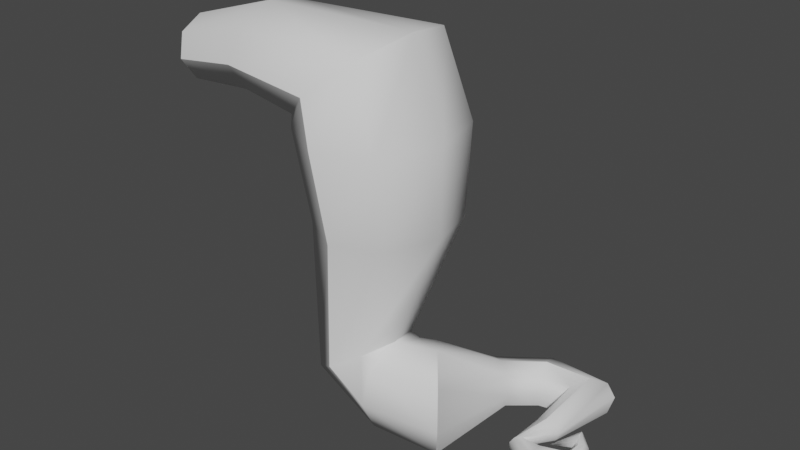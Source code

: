 # Source: WURZEL2.blend  (saved by Blender 2.80.75; exported with 4.5.12 LTS)
import bpy
from mathutils import Matrix  # noqa: F401  (used for matrix-valued properties, if any)

bpy.ops.wm.read_factory_settings(use_empty=True)
scene = bpy.context.scene
scene.name = 'Scene'

# ---- collections
col_collection = bpy.data.collections.new('Collection'); scene.collection.children.link(col_collection)

# ---- node groups
ng_auto_smooth = bpy.data.node_groups.new('Auto Smooth', 'GeometryNodeTree')
_s = ng_auto_smooth.interface.new_socket(name='Geometry', in_out='OUTPUT', socket_type='NodeSocketGeometry')
_s = ng_auto_smooth.interface.new_socket(name='Geometry', in_out='INPUT', socket_type='NodeSocketGeometry')
_s = ng_auto_smooth.interface.new_socket(name='Angle', in_out='INPUT', socket_type='NodeSocketFloat')
_s.subtype = 'ANGLE'
_s.min_value = 0.0
_s.max_value = 3.142
ng_auto_smooth.is_modifier = True
_N = ng_auto_smooth.nodes; _L = ng_auto_smooth.links
n0 = _N.new('NodeGroupOutput'); n0.name = 'Group Output'; n0.location = (480, -100)
n1 = _N.new('NodeGroupInput'); n1.name = 'Group Input'; n1.location = (-420, -300)
n2 = _N.new('NodeGroupInput'); n2.name = 'Group Input.001'; n2.location = (-60, -100)
n3 = _N.new('GeometryNodeSetShadeSmooth'); n3.name = 'Set Shade Smooth'; n3.location = (120, -100)
n3.domain = 'EDGE'
n4 = _N.new('GeometryNodeSetShadeSmooth'); n4.name = 'Set Shade Smooth.001'; n4.location = (300, -100)
n5 = _N.new('GeometryNodeInputMeshEdgeAngle'); n5.name = 'Edge Angle'; n5.location = (-420, -220)
n6 = _N.new('GeometryNodeInputEdgeSmooth'); n6.name = 'Is Edge Smooth'; n6.location = (-60, -160)
n7 = _N.new('GeometryNodeInputShadeSmooth'); n7.name = 'Is Face Smooth'; n7.location = (-240, -340)
n8 = _N.new('FunctionNodeBooleanMath'); n8.name = 'Boolean Math'; n8.location = (-60, -220)
n9 = _N.new('FunctionNodeCompare'); n9.name = 'Compare'; n9.location = (-240, -180)
n9.operation = 'LESS_EQUAL'
_L.new(n5.outputs[0], n9.inputs[0])
_L.new(n4.outputs[0], n0.inputs[0])
_L.new(n1.outputs[1], n9.inputs[1])
_L.new(n9.outputs[0], n8.inputs[0])
_L.new(n7.outputs[0], n8.inputs[1])
_L.new(n2.outputs[0], n3.inputs[0])
_L.new(n6.outputs[0], n3.inputs[1])
_L.new(n3.outputs[0], n4.inputs[0])
_L.new(n8.outputs[0], n3.inputs[2])
n0.is_active_output = True

# ---- world
world_world = bpy.data.worlds.new('World'); scene.world = world_world
world_world.use_nodes = True; world_world.node_tree.nodes.clear()
_N = world_world.node_tree.nodes; _L = world_world.node_tree.links
n0 = _N.new('ShaderNodeOutputWorld'); n0.name = 'World Output'; n0.location = (300, 300)
n1 = _N.new('ShaderNodeBackground'); n1.name = 'Background'; n1.location = (10, 300)
n1.inputs[0].default_value = (0.05088, 0.05088, 0.05088, 1.0)
_L.new(n1.outputs[0], n0.inputs[0])
n0.is_active_output = True
world_world.color = (0.05088, 0.05088, 0.05088)
world_world.use_sun_shadow = False
world_world.sun_shadow_jitter_overblur = 0.0

# ---- meshes
me_cylinder_002 = bpy.data.meshes.new('Cylinder.002')
me_cylinder_002.from_pydata([(1.192, -0.6404, 2.724), (0.6422, 0.03226, 3.151), (0.05749, 0.7379, 2.839), (-0.2197, 1.063, 1.97), (-0.027, 0.8174, 1.054), (0.5227, 0.1447, 0.6266), (1.107, -0.561, 0.9387), (1.385, -0.8862, 1.807), (0.9516, 2.411, 1.32), (0.6114, 2.637, 1.525), (0.2403, 2.875, 1.375), (0.063, 2.992, 0.9574), (0.1796, 2.922, 0.5165), (0.5329, 2.678, 0.311), (0.9045, 2.435, 0.4612), (1.062, 2.328, 0.8791), (1.498, 2.968, 1.286), (1.434, 3.333, 1.491), (1.344, 3.764, 1.341), (1.305, 3.979, 0.923), (1.357, 3.904, 0.4822), (1.409, 3.456, 0.2766), (1.493, 2.988, 0.4268), (1.503, 2.85, 0.8447), (2.276, 3.125, 1.285), (2.592, 3.399, 1.491), (2.924, 3.69, 1.341), (3.076, 3.828, 0.9227), (2.961, 3.732, 0.4819), (2.645, 3.458, 0.2763), (2.313, 3.167, 0.4265), (2.161, 3.029, 0.8444), (3.586, 1.792, 0.7273), (3.508, 1.695, 0.6244), (3.4, 1.577, 0.6389), (3.326, 1.505, 0.7623), (3.328, 1.523, 0.9223), (3.405, 1.619, 1.025), (3.513, 1.738, 1.011), (3.588, 1.809, 0.8873), (2.238, 1.753, 1.07), (2.449, 1.789, 1.176), (2.671, 1.83, 1.099), (2.775, 1.85, 0.8844), (2.699, 1.838, 0.6584), (2.487, 1.801, 0.553), (2.265, 1.761, 0.63), (2.162, 1.741, 0.8443), (2.088, 0.8684, 0.8903), (2.167, 0.9357, 1.014), (2.281, 1.049, 1.028), (2.363, 1.141, 0.9253), (2.366, 1.158, 0.7653), (2.288, 1.091, 0.642), (2.174, 0.9781, 0.6275), (2.091, 0.8859, 0.7303), (2.886, 0.3054, 1.021), (2.905, 0.4908, 1.243), (2.914, 0.7798, 1.269), (2.907, 1.003, 1.084), (2.889, 1.03, 0.7954), (2.87, 0.8441, 0.5729), (2.862, 0.5551, 0.5468), (2.868, 0.332, 0.7323), (3.759, 1.317, 0.8465), (3.618, 1.303, 1.015), (3.401, 1.266, 1.035), (3.236, 1.228, 0.8944), (3.219, 1.211, 0.6753), (3.36, 1.225, 0.5064), (3.576, 1.261, 0.4866), (3.741, 1.299, 0.6274), (3.265, 2.089, 0.8124), (3.295, 1.969, 0.7096), (3.325, 1.812, 0.7241), (3.337, 1.709, 0.8474), (3.324, 1.721, 1.007), (3.294, 1.841, 1.11), (3.264, 1.999, 1.096), (3.252, 2.101, 0.9724), (2.728, 1.565, 0.7194), (-0.3594, -1.039, 2.776), (-0.2497, 0.525, 2.877), (-0.2299, 0.8997, 2.114), (-0.2555, 0.6267, 1.309), (-0.3116, -0.1341, 0.9342), (-0.3653, -0.9371, 1.208), (-0.3851, -1.312, 1.971), (-0.6489, -1.039, 2.995), (-0.3034, -0.278, 3.151), (-0.5045, 0.525, 2.957), (-1.134, 0.8997, 2.527), (-1.824, 0.6267, 2.111), (-2.17, -0.1341, 1.955), (-1.969, -0.9371, 2.149), (-1.339, -1.312, 2.579), (0.3636, -1.465, 6.08), (0.9028, -0.278, 6.08), (0.5889, 0.975, 6.08), (-0.3941, 1.56, 6.08), (-1.471, 1.134, 6.08), (-2.01, -0.05355, 6.08), (-1.696, -1.306, 6.08), (-0.7128, -1.891, 6.08), (0.3258, -1.645, 8.161), (0.9466, -0.278, 8.161), (0.5853, 1.164, 8.161), (-0.5465, 1.838, 8.161), (-1.786, 1.347, 8.161), (-2.045, -1.462, 8.161), (-0.9134, -2.135, 8.161), (0.1653, -0.2657, 10.31), (-0.1118, 1.039, 10.08), (-0.9799, 1.649, 9.355), (-2.406, -0.0319, 8.161), (-2.129, -1.337, 8.393), (-0.3108, -1.502, 9.915), (-1.93, 1.205, 8.56), (-1.261, -1.946, 9.119), (-3.744, -0.2385, 10.22), (-3.744, 0.7631, 10.01), (-3.744, -1.187, 9.855), (-3.744, -1.528, 9.13), (-3.744, 1.23, 9.344), (-3.744, 0.8899, 8.619), (-3.744, -0.05909, 8.255), (-3.744, -1.061, 8.467), (-5.871, -1.032, 8.668), (-6.08, -0.2062, 9.492), (-6.039, 0.435, 9.332), (-5.773, 0.5162, 8.282), (-5.744, -0.7326, 8.167), (-6.01, -0.8138, 9.217), (-5.912, 0.7342, 8.831), (-5.703, -0.09136, 8.007)], [], [(3, 2, 10, 11), (1, 0, 8, 9), (6, 5, 13, 14), (4, 3, 11, 12), (2, 1, 9, 10), (0, 7, 15, 8), (7, 6, 14, 15), (5, 4, 12, 13), (15, 14, 22, 23), (13, 12, 20, 21), (11, 10, 18, 19), (9, 8, 16, 17), (14, 13, 21, 22), (12, 11, 19, 20), (10, 9, 17, 18), (8, 15, 23, 16), (20, 19, 27, 28), (18, 17, 25, 26), (16, 23, 31, 24), (23, 22, 30, 31), (21, 20, 28, 29), (19, 18, 26, 27), (17, 16, 24, 25), (22, 21, 29, 30), (30, 46, 47, 31), (28, 44, 45, 29), (26, 42, 43, 27), (24, 40, 41, 25), (71, 70, 33, 32), (29, 45, 46, 30), (27, 43, 44, 28), (25, 41, 42, 26), (65, 64, 39, 38), (68, 67, 36, 35), (64, 71, 32, 39), (67, 66, 37, 36), (70, 69, 34, 33), (66, 65, 38, 37), (32, 33, 73, 72), (69, 68, 35, 34), (40, 47, 55, 48), (47, 46, 54, 55), (45, 44, 52, 53), (43, 42, 50, 51), (41, 40, 48, 49), (46, 45, 53, 54), (44, 43, 51, 52), (42, 41, 49, 50), (54, 53, 61, 62), (52, 51, 59, 60), (50, 49, 57, 58), (48, 55, 63, 56), (55, 54, 62, 63), (53, 52, 60, 61), (51, 50, 58, 59), (49, 48, 56, 57), (57, 56, 64, 65), (62, 61, 69, 70), (60, 59, 67, 68), (58, 57, 65, 66), (56, 63, 71, 64), (63, 62, 70, 71), (61, 60, 68, 69), (59, 58, 66, 67), (31, 47, 40, 24), (34, 35, 75, 74), (36, 37, 77, 76), (38, 39, 79, 78), (39, 32, 72, 79), (33, 34, 74, 73), (35, 36, 76, 75), (37, 38, 78, 77), (76, 77, 80), (78, 79, 80), (79, 72, 80), (73, 74, 80), (75, 76, 80), (77, 78, 80), (72, 73, 80), (74, 75, 80), (6, 7, 87, 86), (4, 5, 85, 84), (2, 3, 83, 82), (0, 1, 89, 81), (5, 6, 86, 85), (3, 4, 84, 83), (1, 2, 82, 89), (7, 0, 81, 87), (81, 89, 88), (85, 86, 94, 93), (83, 84, 92, 91), (89, 82, 90), (87, 81, 88, 95), (86, 87, 95, 94), (84, 85, 93, 92), (82, 83, 91, 90), (94, 95, 103, 102), (92, 93, 101, 100), (90, 91, 99, 98), (88, 89, 97, 96), (93, 94, 102, 101), (91, 92, 100, 99), (89, 90, 98, 97), (95, 88, 96, 103), (99, 100, 108, 107), (97, 98, 106, 105), (103, 96, 104, 110), (102, 103, 110, 109), (100, 101, 114, 108), (98, 99, 107, 106), (96, 97, 105, 104), (101, 102, 109, 114), (114, 109, 115), (107, 108, 117, 113), (105, 106, 112, 111), (110, 104, 116, 118), (109, 110, 118, 115), (108, 114, 117), (106, 107, 113, 112), (104, 105, 111, 116), (115, 126, 125, 114), (115, 118, 122, 126), (114, 125, 124, 117), (117, 124, 123, 113), (113, 123, 120, 112), (124, 125, 134, 130), (124, 130, 133, 123), (123, 133, 129, 120), (119, 120, 129, 128), (119, 128, 132, 121), (116, 111, 119, 121), (116, 121, 122, 118), (111, 112, 120, 119), (125, 126, 131, 134), (126, 122, 127, 131), (122, 121, 132, 127), (132, 128, 131, 127), (128, 129, 134, 131), (129, 133, 130, 134)])
me_cylinder_002.polygons.foreach_set('use_smooth', [True] * 139)
_uv = me_cylinder_002.uv_layers.new(name='UVMap')
_uv.uv.foreach_set('vector', [0.3557, 0.4759, 0.3922, 0.4373, 0.3838, 0.577, 0.3656, 0.5872, 0.2091, 0.4903, 0.2284, 0.4868, 0.2501, 0.6197, 0.2237, 0.621, 0.2589, 0.4927, 0.2791, 0.4998, 0.3272, 0.6049, 0.3044, 0.6111, 0.3161, 0.5003, 0.3557, 0.4759, 0.3656, 0.5872, 0.3476, 0.597, 0.1876, 0.5089, 0.2091, 0.4903, 0.2237, 0.621, 0.2033, 0.6268, 0.2284, 0.4868, 0.2441, 0.4887, 0.2776, 0.6161, 0.2501, 0.6197, 0.2441, 0.4887, 0.2589, 0.4927, 0.3044, 0.6111, 0.2776, 0.6161, 0.2791, 0.4998, 0.3161, 0.5003, 0.3476, 0.597, 0.3272, 0.6049, 0.2776, 0.6161, 0.3044, 0.6111, 0.3194, 0.662, 0.2894, 0.6662, 0.3272, 0.6049, 0.3476, 0.597, 0.3705, 0.6549, 0.347, 0.6589, 0.3656, 0.5872, 0.3838, 0.577, 0.4097, 0.638, 0.3897, 0.6468, 0.2237, 0.621, 0.2501, 0.6197, 0.2582, 0.6738, 0.2342, 0.681, 0.3044, 0.6111, 0.3272, 0.6049, 0.347, 0.6589, 0.3194, 0.662, 0.3476, 0.597, 0.3656, 0.5872, 0.3897, 0.6468, 0.3705, 0.6549, 0.2033, 0.6268, 0.2237, 0.621, 0.2342, 0.681, 0.2109, 0.6851, 0.2501, 0.6197, 0.2776, 0.6161, 0.2894, 0.6662, 0.2582, 0.6738, 0.3705, 0.6549, 0.3897, 0.6468, 0.4108, 0.7136, 0.3922, 0.7143, 0.2109, 0.6851, 0.2342, 0.681, 0.2306, 0.7555, 0.208, 0.7669, 0.2582, 0.6738, 0.2894, 0.6662, 0.3058, 0.7301, 0.2607, 0.7436, 0.2894, 0.6662, 0.3194, 0.662, 0.3483, 0.7209, 0.3058, 0.7301, 0.347, 0.6589, 0.3705, 0.6549, 0.3922, 0.7143, 0.3733, 0.7162, 0.3897, 0.6468, 0.4097, 0.638, 0.4342, 0.7127, 0.4108, 0.7136, 0.2342, 0.681, 0.2582, 0.6738, 0.2607, 0.7436, 0.2306, 0.7555, 0.3194, 0.662, 0.347, 0.6589, 0.3733, 0.7162, 0.3483, 0.7209, 0.3483, 0.7209, 0.3551, 0.8189, 0.3399, 0.8252, 0.3058, 0.7301, 0.3922, 0.7143, 0.3806, 0.8079, 0.3676, 0.8127, 0.3733, 0.7162, 0.4342, 0.7127, 0.405, 0.811, 0.3937, 0.8075, 0.4108, 0.7136, 0.2607, 0.7436, 0.3242, 0.8294, 0.3093, 0.8331, 0.2306, 0.7555, 0.363, 0.9411, 0.3684, 0.9375, 0.3723, 0.9545, 0.3665, 0.9585, 0.3733, 0.7162, 0.3676, 0.8127, 0.3551, 0.8189, 0.3483, 0.7209, 0.4108, 0.7136, 0.3937, 0.8075, 0.3806, 0.8079, 0.3922, 0.7143, 0.2306, 0.7555, 0.3093, 0.8331, 0.2961, 0.8389, 0.208, 0.7669, 0.3477, 0.9438, 0.3557, 0.9435, 0.36, 0.9614, 0.3525, 0.9637, 0.3825, 0.9276, 0.3954, 0.9296, 0.3952, 0.9492, 0.3861, 0.9469, 0.3557, 0.9435, 0.363, 0.9411, 0.3665, 0.9585, 0.36, 0.9614, 0.3954, 0.9296, 0.405, 0.9365, 0.4024, 0.9542, 0.3952, 0.9492, 0.3684, 0.9375, 0.3728, 0.9317, 0.3781, 0.9499, 0.3723, 0.9545, 0.3394, 0.9404, 0.3477, 0.9438, 0.3525, 0.9637, 0.3437, 0.963, 0.3665, 0.9585, 0.3723, 0.9545, 0.3724, 0.9706, 0.3683, 0.9735, 0.3728, 0.9317, 0.3825, 0.9276, 0.3861, 0.9469, 0.3781, 0.9499, 0.3242, 0.8294, 0.3399, 0.8252, 0.3536, 0.8717, 0.3472, 0.8728, 0.3399, 0.8252, 0.3551, 0.8189, 0.3601, 0.8691, 0.3536, 0.8717, 0.3676, 0.8127, 0.3806, 0.8079, 0.3793, 0.864, 0.3672, 0.8647, 0.3937, 0.8075, 0.405, 0.811, 0.4029, 0.8676, 0.3931, 0.8645, 0.3093, 0.8331, 0.3242, 0.8294, 0.3472, 0.8728, 0.3407, 0.8728, 0.3551, 0.8189, 0.3676, 0.8127, 0.3672, 0.8647, 0.3601, 0.8691, 0.3806, 0.8079, 0.3937, 0.8075, 0.3931, 0.8645, 0.3793, 0.864, 0.2961, 0.8389, 0.3093, 0.8331, 0.3407, 0.8728, 0.334, 0.8708, 0.3601, 0.8691, 0.3672, 0.8647, 0.3741, 0.9027, 0.3625, 0.9012, 0.3793, 0.864, 0.3931, 0.8645, 0.4052, 0.904, 0.3889, 0.9043, 0.334, 0.8708, 0.3407, 0.8728, 0.3376, 0.9036, 0.3267, 0.908, 0.3472, 0.8728, 0.3536, 0.8717, 0.3535, 0.9012, 0.3453, 0.9021, 0.3536, 0.8717, 0.3601, 0.8691, 0.3625, 0.9012, 0.3535, 0.9012, 0.3672, 0.8647, 0.3793, 0.864, 0.3889, 0.9043, 0.3741, 0.9027, 0.3931, 0.8645, 0.4029, 0.8676, 0.421, 0.9008, 0.4052, 0.904, 0.3407, 0.8728, 0.3472, 0.8728, 0.3453, 0.9021, 0.3376, 0.9036, 0.3376, 0.9036, 0.3453, 0.9021, 0.3557, 0.9435, 0.3477, 0.9438, 0.3625, 0.9012, 0.3741, 0.9027, 0.3728, 0.9317, 0.3684, 0.9375, 0.3889, 0.9043, 0.4052, 0.904, 0.3954, 0.9296, 0.3825, 0.9276, 0.3267, 0.908, 0.3376, 0.9036, 0.3477, 0.9438, 0.3394, 0.9404, 0.3453, 0.9021, 0.3535, 0.9012, 0.363, 0.9411, 0.3557, 0.9435, 0.3535, 0.9012, 0.3625, 0.9012, 0.3684, 0.9375, 0.363, 0.9411, 0.3741, 0.9027, 0.3889, 0.9043, 0.3825, 0.9276, 0.3728, 0.9317, 0.4052, 0.904, 0.421, 0.9008, 0.405, 0.9365, 0.3954, 0.9296, 0.3058, 0.7301, 0.3399, 0.8252, 0.3242, 0.8294, 0.2607, 0.7436, 0.3781, 0.9499, 0.3861, 0.9469, 0.3892, 0.9623, 0.3781, 0.9654, 0.3952, 0.9492, 0.4024, 0.9542, 0.4092, 0.9684, 0.4012, 0.9626, 0.3525, 0.9637, 0.36, 0.9614, 0.3645, 0.9755, 0.3599, 0.9772, 0.36, 0.9614, 0.3665, 0.9585, 0.3683, 0.9735, 0.3645, 0.9755, 0.3723, 0.9545, 0.3781, 0.9499, 0.3781, 0.9654, 0.3724, 0.9706, 0.3861, 0.9469, 0.3952, 0.9492, 0.4012, 0.9626, 0.3892, 0.9623, 0.3437, 0.963, 0.3525, 0.9637, 0.3599, 0.9772, 0.353, 0.9778, 0.4012, 0.9626, 0.4092, 0.9684, 0.3814, 0.9999, 0.3599, 0.9772, 0.3645, 0.9755, 0.3814, 0.9999, 0.3645, 0.9755, 0.3683, 0.9735, 0.3814, 0.9999, 0.3724, 0.9706, 0.3781, 0.9654, 0.3814, 0.9999, 0.3892, 0.9623, 0.4012, 0.9626, 0.3814, 0.9999, 0.353, 0.9778, 0.3599, 0.9772, 0.3814, 0.9999, 0.3683, 0.9735, 0.3724, 0.9706, 0.3814, 0.9999, 0.3781, 0.9654, 0.3892, 0.9623, 0.3814, 0.9999, 0.2589, 0.4927, 0.2441, 0.4887, 0.248, 0.4532, 0.2668, 0.4633, 0.3161, 0.5003, 0.2791, 0.4998, 0.2877, 0.4749, 0.3184, 0.483, 0.3922, 0.4373, 0.3557, 0.4759, 0.357, 0.4643, 0.3811, 0.424, 0.2284, 0.4868, 0.2091, 0.4903, 0.1933, 0.4602, 0.2239, 0.4467, 0.2791, 0.4998, 0.2589, 0.4927, 0.2668, 0.4633, 0.2877, 0.4749, 0.3557, 0.4759, 0.3161, 0.5003, 0.3184, 0.483, 0.357, 0.4643, 0.2091, 0.4903, 0.1876, 0.5089, 0.1782, 0.4976, 0.1933, 0.4602, 0.2441, 0.4887, 0.2284, 0.4868, 0.2239, 0.4467, 0.248, 0.4532, 0.2239, 0.4467, 0.1933, 0.4602, 0.2208, 0.4347, 0.2877, 0.4749, 0.2668, 0.4633, 0.2693, 0.4208, 0.2896, 0.4211, 0.357, 0.4643, 0.3184, 0.483, 0.3126, 0.4208, 0.3402, 0.4188, 0.1933, 0.4602, 0.1782, 0.4976, 0.169, 0.4922, 0.248, 0.4532, 0.2239, 0.4467, 0.2208, 0.4347, 0.2481, 0.4232, 0.2668, 0.4633, 0.248, 0.4532, 0.2481, 0.4232, 0.2693, 0.4208, 0.3184, 0.483, 0.2877, 0.4749, 0.2896, 0.4211, 0.3126, 0.4208, 0.3811, 0.424, 0.357, 0.4643, 0.3402, 0.4188, 0.373, 0.4144, 0.2693, 0.4208, 0.2481, 0.4232, 0.175, 0.3179, 0.217, 0.301, 0.3126, 0.4208, 0.2896, 0.4211, 0.2718, 0.2849, 0.3303, 0.2752, 0.373, 0.4144, 0.3402, 0.4188, 0.3803, 0.2737, 0.43, 0.2801, 0.2208, 0.4347, 0.1933, 0.4602, 0.1, 0.359, 0.1385, 0.3362, 0.2896, 0.4211, 0.2693, 0.4208, 0.217, 0.301, 0.2718, 0.2849, 0.3402, 0.4188, 0.3126, 0.4208, 0.3303, 0.2752, 0.3803, 0.2737, 0.1933, 0.4602, 0.169, 0.4922, 0.05693, 0.3881, 0.1, 0.359, 0.2481, 0.4232, 0.2208, 0.4347, 0.1385, 0.3362, 0.175, 0.3179, 0.3803, 0.2737, 0.3303, 0.2752, 0.3158, 0.1792, 0.3752, 0.1833, 0.1, 0.359, 0.05693, 0.3881, 0.01133, 0.3092, 0.06627, 0.2949, 0.175, 0.3179, 0.1385, 0.3362, 0.1118, 0.2748, 0.1462, 0.2513, 0.217, 0.301, 0.175, 0.3179, 0.1462, 0.2513, 0.1846, 0.2194, 0.3303, 0.2752, 0.2718, 0.2849, 0.245, 0.1935, 0.3158, 0.1792, 0.43, 0.2801, 0.3803, 0.2737, 0.3752, 0.1833, 0.4342, 0.1844, 0.1385, 0.3362, 0.1, 0.359, 0.06627, 0.2949, 0.1118, 0.2748, 0.2718, 0.2849, 0.217, 0.301, 0.1846, 0.2194, 0.245, 0.1935, 0.245, 0.1935, 0.1846, 0.2194, 0.1841, 0.2077, 0.3752, 0.1833, 0.3158, 0.1792, 0.3059, 0.1598, 0.3616, 0.1288, 0.06627, 0.2949, 0.01133, 0.3092, 7.238e-05, 0.2179, 0.05507, 0.2246, 0.1462, 0.2513, 0.1118, 0.2748, 0.09431, 0.2262, 0.1337, 0.2194, 0.1846, 0.2194, 0.1462, 0.2513, 0.1337, 0.2194, 0.1841, 0.2077, 0.3158, 0.1792, 0.245, 0.1935, 0.3059, 0.1598, 0.4342, 0.1844, 0.3752, 0.1833, 0.3616, 0.1288, 0.4092, 0.09407, 0.1118, 0.2748, 0.06627, 0.2949, 0.05507, 0.2246, 0.09431, 0.2262, 0.1841, 0.2077, 0.204, 0.134, 0.2472, 0.138, 0.245, 0.1935, 0.1841, 0.2077, 0.1337, 0.2194, 0.172, 0.1289, 0.204, 0.134, 0.245, 0.1935, 0.1961, 0.1625, 0.2193, 0.1231, 0.3059, 0.1598, 0.3059, 0.1598, 0.2193, 0.1231, 0.2349, 0.091, 0.3616, 0.1288, 0.3616, 0.1288, 0.2349, 0.091, 0.2435, 0.05443, 0.4092, 0.09407, 0.2193, 0.1231, 0.1961, 0.1625, 0.1164, 0.1262, 0.1277, 0.09865, 0.2193, 0.1231, 0.1277, 0.09865, 0.1341, 0.07259, 0.2349, 0.091, 0.2349, 0.091, 0.1341, 0.07259, 0.1355, 0.04546, 0.2435, 0.05443, 0.1056, 0.09996, 0.06942, 0.07955, 0.1357, 7.238e-05, 0.1593, 0.01577, 0.1056, 0.09996, 0.1593, 0.01577, 0.1837, 0.03118, 0.1422, 0.118, 0.09431, 0.2262, 0.05507, 0.2246, 0.1056, 0.09996, 0.1422, 0.118, 0.09431, 0.2262, 0.1422, 0.118, 0.172, 0.1289, 0.1337, 0.2194, 0.05507, 0.2246, 7.238e-05, 0.2179, 0.06942, 0.07955, 0.1056, 0.09996, 0.2472, 0.138, 0.204, 0.134, 0.2298, 0.05101, 0.2572, 0.05564, 0.204, 0.134, 0.172, 0.1289, 0.2062, 0.04345, 0.2298, 0.05101, 0.172, 0.1289, 0.1422, 0.118, 0.1837, 0.03118, 0.2062, 0.04345, 0.4946, 0.01839, 0.4946, 0.0465, 0.452, 0.002274, 0.4769, 7.238e-05, 0.4946, 0.0465, 0.4769, 0.06794, 0.4343, 0.02371, 0.452, 0.002274, 0.4769, 0.06794, 0.452, 0.07014, 0.4343, 0.05182, 0.4343, 0.02371])
me_cylinder_002.use_remesh_preserve_volume = False
me_cylinder_002.use_remesh_preserve_attributes = False
me_cylinder_002.use_mirror_vertex_groups = False
me_cylinder_002.update()

# ---- objects
ob_cylinder = bpy.data.objects.new('Cylinder', me_cylinder_002)

# ---- transforms, parenting, visibility, modifiers, constraints
ob_cylinder.location = (0.0, 0.0, 0.0)
ob_cylinder.lineart.crease_threshold = 0.0
_m = ob_cylinder.modifiers.new('Auto Smooth', 'NODES')
_m.node_group = ng_auto_smooth
_gi = [s.identifier for s in ng_auto_smooth.interface.items_tree if s.item_type == 'SOCKET' and s.in_out == 'INPUT']
_m[_gi[1]] = 0.8762  # Angle

# ---- collection membership
col_collection.objects.link(ob_cylinder)

# ---- scene / render settings (as saved in the file)
scene.frame_start = 1; scene.frame_end = 250; scene.frame_set(1)
scene.render.engine = 'BLENDER_EEVEE_NEXT'
scene.cycles.use_denoising = False
scene.cycles.samples = 128
scene.cycles.sampling_pattern = 'TABULATED_SOBOL'
scene.cycles.use_adaptive_sampling = False
scene.cycles.use_light_tree = False
scene.view_settings.view_transform = 'Filmic'
bpy.context.view_layer.update()

# ---- added for rendering (the .blend has no active camera and no usable light): camera, sun
cam_auto = bpy.data.cameras.new('AutoCamera')
cam_auto.lens = 50.0
cam_auto.sensor_width = 36.0
cam_auto.clip_end = 1000.0
ob_auto_camera = bpy.data.objects.new('AutoCamera', cam_auto)
scene.collection.objects.link(ob_auto_camera)
ob_auto_camera.location = (13.0201, -16.0946, 16.6391)
ob_auto_camera.rotation_euler = (1.09748, -7.21219e-08, 0.694738)
scene.camera = ob_auto_camera
light_auto_sun = bpy.data.lights.new('AutoSun', 'SUN')
light_auto_sun.energy = 3.0
light_auto_sun.angle = 0.0523599
ob_auto_sun = bpy.data.objects.new('AutoSun', light_auto_sun)
scene.collection.objects.link(ob_auto_sun)
ob_auto_sun.rotation_euler = (0.872665, 0.174533, 0.523599)
bpy.context.view_layer.update()
